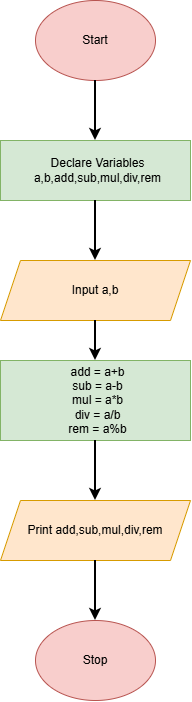

The diagram above was exported from draw.io. Its source (the exported page's mxGraphModel, read from the mxfile embedded in the PNG):
<mxGraphModel dx="1030" dy="562" grid="1" gridSize="10" guides="1" tooltips="1" connect="1" arrows="1" fold="1" page="1" pageScale="1" pageWidth="850" pageHeight="1100" math="0" shadow="0">
  <root>
    <mxCell id="0" />
    <mxCell id="1" parent="0" />
    <mxCell id="0NwmEnQJ2xm-CQ5zum7K-1" parent="1" style="ellipse;whiteSpace=wrap;html=1;shapeInside=1;fillColor=#f8cecc;strokeColor=#b85450;" value="" vertex="1">
      <mxGeometry height="80" width="120" x="365" y="40" as="geometry" />
    </mxCell>
    <mxCell id="0NwmEnQJ2xm-CQ5zum7K-2" parent="1" style="text;html=1;whiteSpace=wrap;strokeColor=none;fillColor=none;align=center;verticalAlign=middle;rounded=0;" value="Start" vertex="1">
      <mxGeometry height="30" width="60" x="395" y="65" as="geometry" />
    </mxCell>
    <mxCell id="0NwmEnQJ2xm-CQ5zum7K-3" parent="1" style="rounded=0;whiteSpace=wrap;html=1;fillColor=#d5e8d4;strokeColor=#82b366;" value="" vertex="1">
      <mxGeometry height="60" width="190" x="330" y="180" as="geometry" />
    </mxCell>
    <mxCell id="0NwmEnQJ2xm-CQ5zum7K-4" parent="1" style="text;html=1;whiteSpace=wrap;align=center;verticalAlign=middle;rounded=0;" value="Declare Variables a,b,add,sub,mul,div,rem" vertex="1">
      <mxGeometry height="60" width="175" x="340" y="180" as="geometry" />
    </mxCell>
    <mxCell id="0NwmEnQJ2xm-CQ5zum7K-5" edge="1" parent="1" source="0NwmEnQJ2xm-CQ5zum7K-1" style="endArrow=classic;html=1;rounded=0;exitX=0.5;exitY=1;exitDx=0;exitDy=0;entryX=0.5;entryY=0;entryDx=0;entryDy=0;strokeWidth=2;" target="0NwmEnQJ2xm-CQ5zum7K-3" value="">
      <mxGeometry height="50" relative="1" width="50" as="geometry">
        <mxPoint x="400" y="290" as="sourcePoint" />
        <mxPoint x="450" y="240" as="targetPoint" />
      </mxGeometry>
    </mxCell>
    <mxCell id="0NwmEnQJ2xm-CQ5zum7K-7" parent="1" style="shape=parallelogram;perimeter=parallelogramPerimeter;whiteSpace=wrap;html=1;shapeInside=1;fixedSize=1;fillColor=#ffe6cc;strokeColor=#d79b00;" value="" vertex="1">
      <mxGeometry height="60" width="190" x="330" y="300" as="geometry" />
    </mxCell>
    <mxCell id="0NwmEnQJ2xm-CQ5zum7K-8" edge="1" parent="1" source="0NwmEnQJ2xm-CQ5zum7K-3" style="endArrow=classic;html=1;rounded=0;exitX=0.5;exitY=1;exitDx=0;exitDy=0;entryX=0.5;entryY=0;entryDx=0;entryDy=0;strokeWidth=2;" target="0NwmEnQJ2xm-CQ5zum7K-7" value="">
      <mxGeometry height="50" relative="1" width="50" as="geometry">
        <mxPoint x="400" y="290" as="sourcePoint" />
        <mxPoint x="450" y="240" as="targetPoint" />
      </mxGeometry>
    </mxCell>
    <mxCell id="0NwmEnQJ2xm-CQ5zum7K-9" parent="1" style="rounded=0;whiteSpace=wrap;html=1;fillColor=#d5e8d4;strokeColor=#82b366;" value="" vertex="1">
      <mxGeometry height="80" width="190" x="330" y="400" as="geometry" />
    </mxCell>
    <mxCell id="0NwmEnQJ2xm-CQ5zum7K-10" parent="1" style="shape=parallelogram;perimeter=parallelogramPerimeter;whiteSpace=wrap;html=1;shapeInside=1;fixedSize=1;fillColor=#ffe6cc;strokeColor=#d79b00;" value="" vertex="1">
      <mxGeometry height="60" width="190" x="330" y="540" as="geometry" />
    </mxCell>
    <mxCell id="0NwmEnQJ2xm-CQ5zum7K-11" parent="1" style="ellipse;whiteSpace=wrap;html=1;shapeInside=1;fillColor=#f8cecc;strokeColor=#b85450;" value="" vertex="1">
      <mxGeometry height="80" width="120" x="365" y="660" as="geometry" />
    </mxCell>
    <mxCell id="0NwmEnQJ2xm-CQ5zum7K-12" parent="1" style="text;html=1;whiteSpace=wrap;strokeColor=none;fillColor=none;align=center;verticalAlign=middle;rounded=0;" value="Input a,b" vertex="1">
      <mxGeometry height="30" width="60" x="395" y="315" as="geometry" />
    </mxCell>
    <mxCell id="0NwmEnQJ2xm-CQ5zum7K-13" parent="1" style="text;html=1;whiteSpace=wrap;align=center;verticalAlign=middle;rounded=0;" value="add = a+b&lt;div&gt;sub = a-b&lt;/div&gt;&lt;div&gt;mul = a*b&lt;/div&gt;&lt;div&gt;div = a/b&lt;/div&gt;&lt;div&gt;rem = a%b&lt;/div&gt;" vertex="1">
      <mxGeometry height="70" width="175" x="340" y="405" as="geometry" />
    </mxCell>
    <mxCell id="0NwmEnQJ2xm-CQ5zum7K-14" parent="1" style="text;html=1;whiteSpace=wrap;strokeColor=none;fillColor=none;align=center;verticalAlign=middle;rounded=0;" value="Print add,sub,mul,div,rem" vertex="1">
      <mxGeometry height="30" width="150" x="350" y="555" as="geometry" />
    </mxCell>
    <mxCell id="0NwmEnQJ2xm-CQ5zum7K-15" parent="1" style="text;html=1;whiteSpace=wrap;strokeColor=none;fillColor=none;align=center;verticalAlign=middle;rounded=0;" value="Stop" vertex="1">
      <mxGeometry height="30" width="60" x="395" y="685" as="geometry" />
    </mxCell>
    <mxCell id="0NwmEnQJ2xm-CQ5zum7K-16" edge="1" parent="1" source="0NwmEnQJ2xm-CQ5zum7K-9" style="endArrow=classic;html=1;rounded=0;entryX=0.5;entryY=0;entryDx=0;entryDy=0;exitX=0.5;exitY=1;exitDx=0;exitDy=0;strokeWidth=2;" target="0NwmEnQJ2xm-CQ5zum7K-10" value="">
      <mxGeometry height="50" relative="1" width="50" as="geometry">
        <mxPoint x="420" y="490" as="sourcePoint" />
        <mxPoint x="450" y="440" as="targetPoint" />
      </mxGeometry>
    </mxCell>
    <mxCell id="0NwmEnQJ2xm-CQ5zum7K-17" edge="1" parent="1" source="0NwmEnQJ2xm-CQ5zum7K-7" style="endArrow=classic;html=1;rounded=0;entryX=0.5;entryY=0;entryDx=0;entryDy=0;exitX=0.5;exitY=1;exitDx=0;exitDy=0;strokeWidth=2;" target="0NwmEnQJ2xm-CQ5zum7K-9" value="">
      <mxGeometry height="50" relative="1" width="50" as="geometry">
        <mxPoint x="400" y="490" as="sourcePoint" />
        <mxPoint x="450" y="440" as="targetPoint" />
      </mxGeometry>
    </mxCell>
    <mxCell id="0NwmEnQJ2xm-CQ5zum7K-18" edge="1" parent="1" source="0NwmEnQJ2xm-CQ5zum7K-10" style="endArrow=classic;html=1;rounded=0;exitX=0.5;exitY=1;exitDx=0;exitDy=0;entryX=0.5;entryY=0;entryDx=0;entryDy=0;strokeWidth=2;" target="0NwmEnQJ2xm-CQ5zum7K-11" value="">
      <mxGeometry height="50" relative="1" width="50" as="geometry">
        <mxPoint x="400" y="490" as="sourcePoint" />
        <mxPoint x="450" y="440" as="targetPoint" />
      </mxGeometry>
    </mxCell>
  </root>
</mxGraphModel>